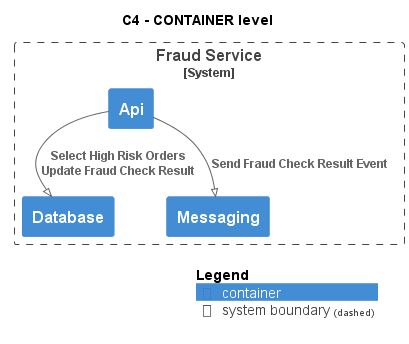

The diagram above was rendered by PlantUML. Its source (embedded in the PNG):
@startuml
!pragma layout smetana
!include ..\..\..\..\.c4s\C4_Container.puml

AddElementTag("state:new", $bgColor=green, $fontColor=#ffffff, $borderColor=green, $shadowing="False")
AddElementTag("state:changed", $bgColor=orange, $fontColor=#ffffff, $borderColor=orange, $shadowing="False")
AddElementTag("state:removed", $bgColor=red, $fontColor=#ffffff, $borderColor=red, $shadowing="False")

AddRelTag("state:new", $textColor=green, $lineColor=green)
AddRelTag("state:changed", $textColor=orange, $lineColor=orange)
AddRelTag("state:removed", $textColor=red, $lineColor=red)

SHOW_PERSON_PORTRAIT()
LAYOUT_TOP_DOWN()

skinparam linetype polyline

title C4 - CONTAINER level


System_Boundary(ECommercePlatform.SoftwareSystems.FraudService, "Fraud Service") {
    Container(ECommercePlatform.SoftwareSystems.FraudService.Containers.Api, "Api", "", "")
    Container(ECommercePlatform.SoftwareSystems.FraudService.Containers.Database, "Database", "", "")
    Container(ECommercePlatform.SoftwareSystems.FraudService.Containers.Messaging, "Messaging", "", "")
}

Rel(ECommercePlatform.SoftwareSystems.FraudService.Containers.Api, ECommercePlatform.SoftwareSystems.FraudService.Containers.Database, "Select High Risk Orders\nUpdate Fraud Check Result")
Rel(ECommercePlatform.SoftwareSystems.FraudService.Containers.Api, ECommercePlatform.SoftwareSystems.FraudService.Containers.Messaging, "Send Fraud Check Result Event")


SHOW_LEGEND()
@enduml